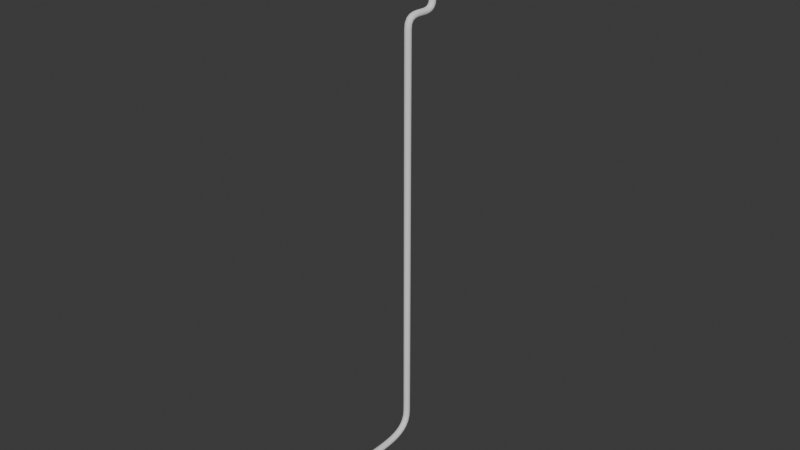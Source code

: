 # Source: HoodHolder.blend  (saved by Blender 4.2.66; exported with 4.5.12 LTS)
import bpy
from mathutils import Matrix  # noqa: F401  (used for matrix-valued properties, if any)

bpy.ops.wm.read_factory_settings(use_empty=True)
scene = bpy.context.scene
scene.name = 'Scene'

# ---- collections
col_collection = bpy.data.collections.new('Collection'); scene.collection.children.link(col_collection)

# ---- world
world_world = bpy.data.worlds.new('World'); scene.world = world_world
world_world.use_nodes = True; world_world.node_tree.nodes.clear()
_N = world_world.node_tree.nodes; _L = world_world.node_tree.links
n0 = _N.new('ShaderNodeOutputWorld'); n0.name = 'World Output'; n0.location = (300, 300)
n1 = _N.new('ShaderNodeBackground'); n1.name = 'Background'; n1.location = (10, 300)
n1.inputs[0].default_value = (0.05088, 0.05088, 0.05088, 1.0)
_L.new(n1.outputs[0], n0.inputs[0])
n0.is_active_output = True
world_world.color = (0.05088, 0.05088, 0.05088)
world_world.sun_shadow_jitter_overblur = 0.0

# ---- curves / text
cu_b_ziercurve = bpy.data.curves.new('BézierCurve', 'CURVE')
cu_b_ziercurve.dimensions = '3D'
_sp = cu_b_ziercurve.splines.new('BEZIER'); _sp.bezier_points.add(4)
_sp.bezier_points.foreach_set('co', [-6.324, 1.595, -1.671e-07, -5.68, 1.599, 0.009075, -5.309, 0.9982, -2.116e-07, 1.959, 1.0, 4.893e-08, 2.392, 0.0, -4.717e-09])
_sp.bezier_points.foreach_set('handle_left', [-6.592, 1.598, -0.04846, -6.245, 1.597, 0.01344, -5.707, 1.003, -2.116e-07, 1.452, 1.002, 4.893e-08, 2.406, 0.4956, 1.013e-07])
_sp.bezier_points.foreach_set('handle_right', [-5.89, 1.591, 0.07849, -5.288, 1.6, 0.00605, -4.918, 0.9939, -2.116e-07, 2.439, 0.9984, 4.893e-08, 2.374, -0.6479, -1.433e-07])
for _p, _l, _r in zip(_sp.bezier_points, ['ALIGNED', 'ALIGNED', 'ALIGNED', 'ALIGNED', 'ALIGNED'], ['ALIGNED', 'ALIGNED', 'ALIGNED', 'ALIGNED', 'ALIGNED']): _p.handle_left_type = _l; _p.handle_right_type = _r
_sp.order_u = 0
_sp.order_v = 0
cu_b_ziercurve.use_path = True
cu_b_ziercurve.bevel_resolution = 29
cu_b_ziercurve.bevel_depth = 0.06
cu_b_ziercurve.fill_mode = 'FULL'
cu_b_ziercurve.use_fill_caps = True

# ---- objects
ob_b_ziercurve = bpy.data.objects.new('BézierCurve', cu_b_ziercurve)

# ---- transforms, parenting, visibility, modifiers, constraints
ob_b_ziercurve.location = (0.0, 0.0, 0.0)
ob_b_ziercurve.rotation_euler = (0.0, 1.571, 0.0)

# ---- collection membership
col_collection.objects.link(ob_b_ziercurve)

# ---- scene / render settings (as saved in the file)
scene.frame_start = 1; scene.frame_end = 250; scene.frame_set(1)
scene.render.engine = 'BLENDER_EEVEE_NEXT'
bpy.context.view_layer.update()

# ---- added for rendering (the .blend has no active camera and no usable light): camera, sun
cam_auto = bpy.data.cameras.new('AutoCamera')
cam_auto.lens = 50.0
cam_auto.sensor_width = 36.0
cam_auto.clip_end = 1000.0
ob_auto_camera = bpy.data.objects.new('AutoCamera', cam_auto)
scene.collection.objects.link(ob_auto_camera)
ob_auto_camera.location = (10.6273, -11.9479, 10.4641)
ob_auto_camera.rotation_euler = (1.09748, -7.21219e-08, 0.694738)
scene.camera = ob_auto_camera
light_auto_sun = bpy.data.lights.new('AutoSun', 'SUN')
light_auto_sun.energy = 3.0
light_auto_sun.angle = 0.0523599
ob_auto_sun = bpy.data.objects.new('AutoSun', light_auto_sun)
scene.collection.objects.link(ob_auto_sun)
ob_auto_sun.rotation_euler = (0.872665, 0.174533, 0.523599)
bpy.context.view_layer.update()

